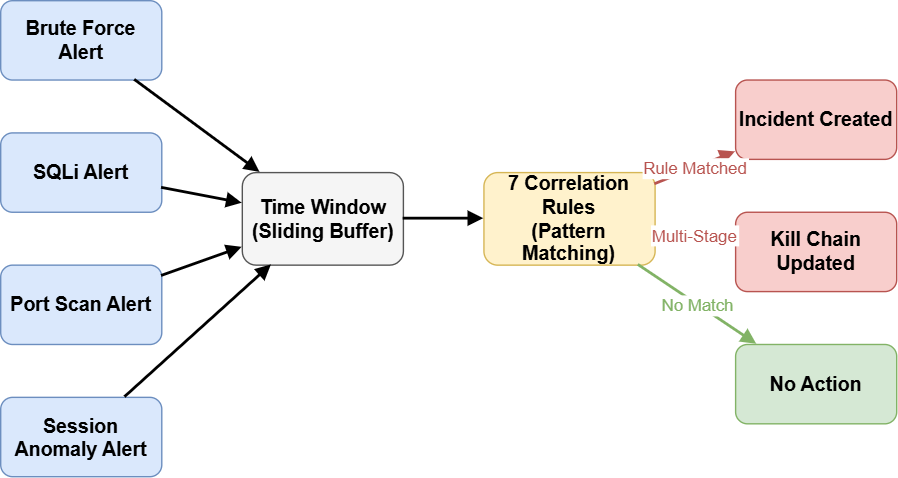

The diagram above was exported from draw.io. Its source (the exported page's mxGraphModel, read from the mxfile embedded in the PNG):
<mxGraphModel dx="1024" dy="668" grid="1" gridSize="10" guides="1" tooltips="1" connect="1" arrows="1" fold="1" page="1" pageScale="1" pageWidth="1169" pageHeight="827" math="0" shadow="0">
  <root>
    <mxCell id="0" />
    <mxCell id="1" parent="0" />
    <mxCell id="2A7oV3G2LMCpjgn0dQFH-1" connectable="0" parent="1" style="group;movable=0;resizable=0;rotatable=0;deletable=0;editable=0;locked=1;connectable=0;" value="" vertex="1">
      <mxGeometry height="340" width="640" x="40" y="100" as="geometry" />
    </mxCell>
    <mxCell id="r1" parent="2A7oV3G2LMCpjgn0dQFH-1" style="rounded=1;whiteSpace=wrap;html=1;fillColor=#dae8fc;strokeColor=#6c8ebf;fontSize=14;fontStyle=1;movable=1;resizable=1;rotatable=1;deletable=1;editable=1;locked=0;connectable=1;" value="Brute Force Alert" vertex="1">
      <mxGeometry height="56.666666666666664" width="115.0561797752809" as="geometry" />
    </mxCell>
    <mxCell id="r2" parent="2A7oV3G2LMCpjgn0dQFH-1" style="rounded=1;whiteSpace=wrap;html=1;fillColor=#dae8fc;strokeColor=#6c8ebf;fontSize=14;fontStyle=1;movable=1;resizable=1;rotatable=1;deletable=1;editable=1;locked=0;connectable=1;" value="SQLi Alert" vertex="1">
      <mxGeometry height="56.666666666666664" width="115.0561797752809" y="94.44444444444444" as="geometry" />
    </mxCell>
    <mxCell id="r3" parent="2A7oV3G2LMCpjgn0dQFH-1" style="rounded=1;whiteSpace=wrap;html=1;fillColor=#dae8fc;strokeColor=#6c8ebf;fontSize=14;fontStyle=1;movable=1;resizable=1;rotatable=1;deletable=1;editable=1;locked=0;connectable=1;" value="Port Scan Alert" vertex="1">
      <mxGeometry height="56.666666666666664" width="115.0561797752809" y="188.88888888888889" as="geometry" />
    </mxCell>
    <mxCell id="r4" parent="2A7oV3G2LMCpjgn0dQFH-1" style="rounded=1;whiteSpace=wrap;html=1;fillColor=#dae8fc;strokeColor=#6c8ebf;fontSize=14;fontStyle=1;movable=1;resizable=1;rotatable=1;deletable=1;editable=1;locked=0;connectable=1;" value="Session Anomaly Alert" vertex="1">
      <mxGeometry height="56.666666666666664" width="115.0561797752809" y="283.3333333333333" as="geometry" />
    </mxCell>
    <mxCell id="time" parent="2A7oV3G2LMCpjgn0dQFH-1" style="rounded=1;whiteSpace=wrap;html=1;fillColor=#f5f5f5;strokeColor=#555555;fontSize=14;fontStyle=1;movable=1;resizable=1;rotatable=1;deletable=1;editable=1;locked=0;connectable=1;" value="Time Window&#10;(Sliding Buffer)" vertex="1">
      <mxGeometry height="66.11111111111111" width="115.0561797752809" x="172.58426966292134" y="122.77777777777777" as="geometry" />
    </mxCell>
    <mxCell id="pattern" parent="2A7oV3G2LMCpjgn0dQFH-1" style="rounded=1;whiteSpace=wrap;html=1;fillColor=#fff2cc;strokeColor=#d6b656;fontSize=14;fontStyle=1;movable=1;resizable=1;rotatable=1;deletable=1;editable=1;locked=0;connectable=1;" value="7 Correlation Rules&#10;(Pattern Matching)" vertex="1">
      <mxGeometry height="66.11111111111111" width="122.24719101123596" x="345.1685393258427" y="122.77777777777777" as="geometry" />
    </mxCell>
    <mxCell id="incident" parent="2A7oV3G2LMCpjgn0dQFH-1" style="rounded=1;whiteSpace=wrap;html=1;fillColor=#f8cecc;strokeColor=#b85450;fontSize=14;fontStyle=1;movable=1;resizable=1;rotatable=1;deletable=1;editable=1;locked=0;connectable=1;" value="Incident Created" vertex="1">
      <mxGeometry height="56.666666666666664" width="115.0561797752809" x="524.943820224719" y="56.666666666666664" as="geometry" />
    </mxCell>
    <mxCell id="killchain" parent="2A7oV3G2LMCpjgn0dQFH-1" style="rounded=1;whiteSpace=wrap;html=1;fillColor=#f8cecc;strokeColor=#b85450;fontSize=14;fontStyle=1;movable=1;resizable=1;rotatable=1;deletable=1;editable=1;locked=0;connectable=1;" value="Kill Chain Updated" vertex="1">
      <mxGeometry height="56.666666666666664" width="115.0561797752809" x="524.943820224719" y="151.11111111111111" as="geometry" />
    </mxCell>
    <mxCell id="noaction" parent="2A7oV3G2LMCpjgn0dQFH-1" style="rounded=1;whiteSpace=wrap;html=1;fillColor=#d5e8d4;strokeColor=#82b366;fontSize=14;fontStyle=1;movable=1;resizable=1;rotatable=1;deletable=1;editable=1;locked=0;connectable=1;" value="No Action" vertex="1">
      <mxGeometry height="56.666666666666664" width="115.0561797752809" x="524.943820224719" y="245.55555555555554" as="geometry" />
    </mxCell>
    <mxCell id="e1" edge="1" parent="2A7oV3G2LMCpjgn0dQFH-1" source="r1" style="endArrow=block;endFill=1;strokeWidth=2;movable=1;resizable=1;rotatable=1;deletable=1;editable=1;locked=0;connectable=1;" target="time" value="">
      <mxGeometry relative="1" as="geometry" />
    </mxCell>
    <mxCell id="e2" edge="1" parent="2A7oV3G2LMCpjgn0dQFH-1" source="r2" style="endArrow=block;endFill=1;strokeWidth=2;movable=1;resizable=1;rotatable=1;deletable=1;editable=1;locked=0;connectable=1;" target="time" value="">
      <mxGeometry relative="1" as="geometry" />
    </mxCell>
    <mxCell id="e3" edge="1" parent="2A7oV3G2LMCpjgn0dQFH-1" source="r3" style="endArrow=block;endFill=1;strokeWidth=2;movable=1;resizable=1;rotatable=1;deletable=1;editable=1;locked=0;connectable=1;" target="time" value="">
      <mxGeometry relative="1" as="geometry" />
    </mxCell>
    <mxCell id="e4" edge="1" parent="2A7oV3G2LMCpjgn0dQFH-1" source="r4" style="endArrow=block;endFill=1;strokeWidth=2;movable=1;resizable=1;rotatable=1;deletable=1;editable=1;locked=0;connectable=1;" target="time" value="">
      <mxGeometry relative="1" as="geometry" />
    </mxCell>
    <mxCell id="e5" edge="1" parent="2A7oV3G2LMCpjgn0dQFH-1" source="time" style="endArrow=block;endFill=1;strokeWidth=2;movable=1;resizable=1;rotatable=1;deletable=1;editable=1;locked=0;connectable=1;" target="pattern" value="">
      <mxGeometry relative="1" as="geometry" />
    </mxCell>
    <mxCell id="e6" edge="1" parent="2A7oV3G2LMCpjgn0dQFH-1" source="pattern" style="endArrow=block;endFill=1;strokeWidth=2;strokeColor=#b85450;fontColor=#b85450;fontSize=12;movable=1;resizable=1;rotatable=1;deletable=1;editable=1;locked=0;connectable=1;" target="incident" value="Rule Matched">
      <mxGeometry relative="1" as="geometry" />
    </mxCell>
    <mxCell id="e7" edge="1" parent="2A7oV3G2LMCpjgn0dQFH-1" source="pattern" style="endArrow=block;endFill=1;strokeWidth=2;strokeColor=#b85450;fontColor=#b85450;fontSize=12;movable=1;resizable=1;rotatable=1;deletable=1;editable=1;locked=0;connectable=1;" target="killchain" value="Multi-Stage">
      <mxGeometry relative="1" as="geometry" />
    </mxCell>
    <mxCell id="e8" edge="1" parent="2A7oV3G2LMCpjgn0dQFH-1" source="pattern" style="endArrow=block;endFill=1;strokeWidth=2;strokeColor=#82b366;fontColor=#82b366;fontSize=12;movable=1;resizable=1;rotatable=1;deletable=1;editable=1;locked=0;connectable=1;" target="noaction" value="No Match">
      <mxGeometry relative="1" as="geometry" />
    </mxCell>
  </root>
</mxGraphModel>